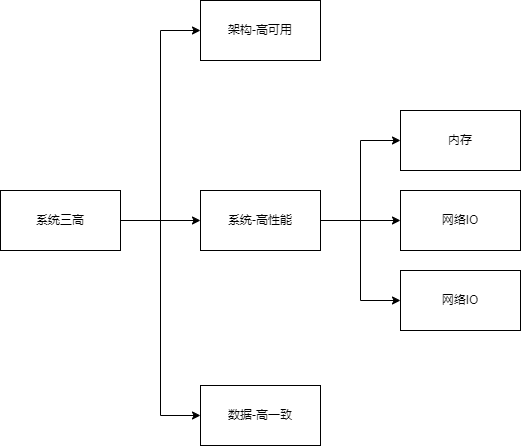

The diagram above was exported from draw.io. Its source (the exported page's mxGraphModel, read from the mxfile embedded in the PNG):
<mxGraphModel dx="1003" dy="828" grid="1" gridSize="10" guides="1" tooltips="1" connect="1" arrows="1" fold="1" page="1" pageScale="1" pageWidth="827" pageHeight="1169" math="0" shadow="0">
  <root>
    <mxCell id="0" />
    <mxCell id="1" parent="0" />
    <mxCell id="CapN4r339OKMGyzM18eu-3" value="" style="edgeStyle=orthogonalEdgeStyle;rounded=0;orthogonalLoop=1;jettySize=auto;html=1;entryX=0;entryY=0.5;entryDx=0;entryDy=0;" parent="1" source="CapN4r339OKMGyzM18eu-1" target="CapN4r339OKMGyzM18eu-2" edge="1">
      <mxGeometry relative="1" as="geometry" />
    </mxCell>
    <mxCell id="CapN4r339OKMGyzM18eu-6" style="edgeStyle=orthogonalEdgeStyle;rounded=0;orthogonalLoop=1;jettySize=auto;html=1;entryX=0;entryY=0.5;entryDx=0;entryDy=0;" parent="1" source="CapN4r339OKMGyzM18eu-1" target="CapN4r339OKMGyzM18eu-5" edge="1">
      <mxGeometry relative="1" as="geometry" />
    </mxCell>
    <mxCell id="CapN4r339OKMGyzM18eu-7" style="edgeStyle=orthogonalEdgeStyle;rounded=0;orthogonalLoop=1;jettySize=auto;html=1;entryX=0;entryY=0.5;entryDx=0;entryDy=0;" parent="1" source="CapN4r339OKMGyzM18eu-1" target="CapN4r339OKMGyzM18eu-4" edge="1">
      <mxGeometry relative="1" as="geometry" />
    </mxCell>
    <mxCell id="CapN4r339OKMGyzM18eu-1" value="系统三高" style="rounded=0;whiteSpace=wrap;html=1;" parent="1" vertex="1">
      <mxGeometry x="40" y="270" width="120" height="60" as="geometry" />
    </mxCell>
    <mxCell id="CapN4r339OKMGyzM18eu-2" value="架构-高可用" style="rounded=0;whiteSpace=wrap;html=1;" parent="1" vertex="1">
      <mxGeometry x="240" y="80" width="120" height="60" as="geometry" />
    </mxCell>
    <mxCell id="CapN4r339OKMGyzM18eu-4" value="数据-高一致" style="rounded=0;whiteSpace=wrap;html=1;" parent="1" vertex="1">
      <mxGeometry x="240" y="465" width="120" height="60" as="geometry" />
    </mxCell>
    <mxCell id="CapN4r339OKMGyzM18eu-9" value="" style="edgeStyle=orthogonalEdgeStyle;rounded=0;orthogonalLoop=1;jettySize=auto;html=1;entryX=0;entryY=0.5;entryDx=0;entryDy=0;" parent="1" source="CapN4r339OKMGyzM18eu-5" target="CapN4r339OKMGyzM18eu-8" edge="1">
      <mxGeometry relative="1" as="geometry" />
    </mxCell>
    <mxCell id="CapN4r339OKMGyzM18eu-11" style="edgeStyle=orthogonalEdgeStyle;rounded=0;orthogonalLoop=1;jettySize=auto;html=1;entryX=0;entryY=0.5;entryDx=0;entryDy=0;" parent="1" source="CapN4r339OKMGyzM18eu-5" target="CapN4r339OKMGyzM18eu-10" edge="1">
      <mxGeometry relative="1" as="geometry" />
    </mxCell>
    <mxCell id="tqptv8D3FPr3q7BrG4Dn-2" style="edgeStyle=orthogonalEdgeStyle;rounded=0;orthogonalLoop=1;jettySize=auto;html=1;entryX=0;entryY=0.5;entryDx=0;entryDy=0;" parent="1" source="CapN4r339OKMGyzM18eu-5" target="tqptv8D3FPr3q7BrG4Dn-1" edge="1">
      <mxGeometry relative="1" as="geometry" />
    </mxCell>
    <mxCell id="CapN4r339OKMGyzM18eu-5" value="系统-高性能" style="rounded=0;whiteSpace=wrap;html=1;" parent="1" vertex="1">
      <mxGeometry x="240" y="270" width="120" height="60" as="geometry" />
    </mxCell>
    <mxCell id="CapN4r339OKMGyzM18eu-8" value="网络IO" style="rounded=0;whiteSpace=wrap;html=1;" parent="1" vertex="1">
      <mxGeometry x="440" y="270" width="120" height="60" as="geometry" />
    </mxCell>
    <mxCell id="CapN4r339OKMGyzM18eu-10" value="网络IO" style="rounded=0;whiteSpace=wrap;html=1;" parent="1" vertex="1">
      <mxGeometry x="440" y="350" width="120" height="60" as="geometry" />
    </mxCell>
    <mxCell id="tqptv8D3FPr3q7BrG4Dn-1" value="内存" style="rounded=0;whiteSpace=wrap;html=1;" parent="1" vertex="1">
      <mxGeometry x="440" y="190" width="120" height="60" as="geometry" />
    </mxCell>
  </root>
</mxGraphModel>